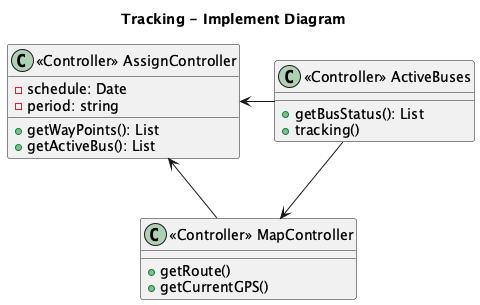

The diagram above was rendered by PlantUML. Its source (embedded in the PNG):
@startuml
title Tracking - Implement Diagram

class "<<Controller>> AssignController" as ac {
    - schedule: Date
    - period: string
    + getWayPoints(): List
    + getActiveBus(): List
}

class "<<Controller>> ActiveBuses" as ab {
    + getBusStatus(): List
    + tracking()
}

class "<<Controller>> MapController" as mc {
    + getRoute()
    + getCurrentGPS()
}

ab -left-> ac
ab --> mc
mc --> ac
@enduml